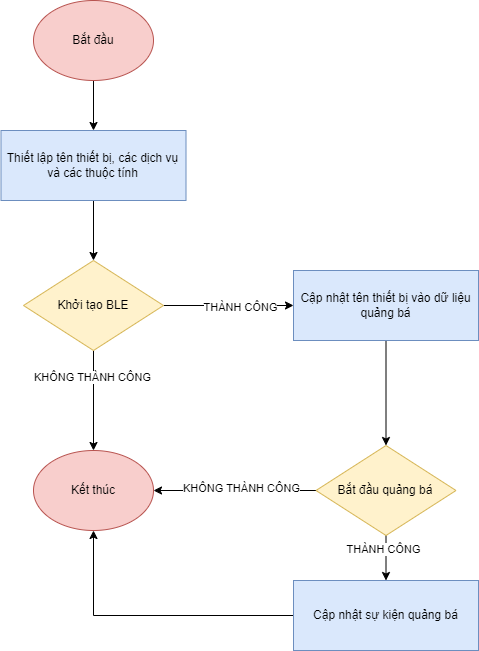

The diagram above was exported from draw.io. Its source (the exported page's mxGraphModel, read from the mxfile embedded in the PNG):
<mxGraphModel dx="934" dy="599" grid="1" gridSize="10" guides="1" tooltips="1" connect="1" arrows="1" fold="1" page="1" pageScale="1" pageWidth="850" pageHeight="1100" math="0" shadow="0">
  <root>
    <mxCell id="0" />
    <mxCell id="1" parent="0" />
    <mxCell id="JEusUGtmRPLOhQylQceq-3" style="edgeStyle=orthogonalEdgeStyle;rounded=0;orthogonalLoop=1;jettySize=auto;html=1;exitX=0.5;exitY=1;exitDx=0;exitDy=0;" edge="1" parent="1" source="JEusUGtmRPLOhQylQceq-1" target="JEusUGtmRPLOhQylQceq-2">
      <mxGeometry relative="1" as="geometry" />
    </mxCell>
    <mxCell id="JEusUGtmRPLOhQylQceq-1" value="Bắt đầu" style="ellipse;whiteSpace=wrap;html=1;fillColor=#f8cecc;strokeColor=#b85450;" vertex="1" parent="1">
      <mxGeometry x="360" y="90" width="120" height="80" as="geometry" />
    </mxCell>
    <mxCell id="JEusUGtmRPLOhQylQceq-5" style="edgeStyle=orthogonalEdgeStyle;rounded=0;orthogonalLoop=1;jettySize=auto;html=1;exitX=0.5;exitY=1;exitDx=0;exitDy=0;entryX=0.5;entryY=0;entryDx=0;entryDy=0;" edge="1" parent="1" source="JEusUGtmRPLOhQylQceq-2" target="JEusUGtmRPLOhQylQceq-4">
      <mxGeometry relative="1" as="geometry" />
    </mxCell>
    <mxCell id="JEusUGtmRPLOhQylQceq-2" value="Thiết lập tên thiết bị, các dịch vụ và các thuộc tính" style="rounded=0;whiteSpace=wrap;html=1;fillColor=#dae8fc;strokeColor=#6c8ebf;" vertex="1" parent="1">
      <mxGeometry x="327.5" y="220" width="185" height="70" as="geometry" />
    </mxCell>
    <mxCell id="JEusUGtmRPLOhQylQceq-7" style="edgeStyle=orthogonalEdgeStyle;rounded=0;orthogonalLoop=1;jettySize=auto;html=1;exitX=0.5;exitY=1;exitDx=0;exitDy=0;entryX=0.5;entryY=0;entryDx=0;entryDy=0;" edge="1" parent="1" source="JEusUGtmRPLOhQylQceq-4" target="JEusUGtmRPLOhQylQceq-6">
      <mxGeometry relative="1" as="geometry" />
    </mxCell>
    <mxCell id="JEusUGtmRPLOhQylQceq-18" value="KHÔNG THÀNH CÔNG" style="edgeLabel;html=1;align=center;verticalAlign=middle;resizable=0;points=[];" vertex="1" connectable="0" parent="JEusUGtmRPLOhQylQceq-7">
      <mxGeometry x="-0.4645" y="-2" relative="1" as="geometry">
        <mxPoint y="-1" as="offset" />
      </mxGeometry>
    </mxCell>
    <mxCell id="JEusUGtmRPLOhQylQceq-12" style="edgeStyle=orthogonalEdgeStyle;rounded=0;orthogonalLoop=1;jettySize=auto;html=1;exitX=1;exitY=0.5;exitDx=0;exitDy=0;entryX=0;entryY=0.5;entryDx=0;entryDy=0;" edge="1" parent="1" source="JEusUGtmRPLOhQylQceq-4" target="JEusUGtmRPLOhQylQceq-9">
      <mxGeometry relative="1" as="geometry" />
    </mxCell>
    <mxCell id="JEusUGtmRPLOhQylQceq-13" value="THÀNH CÔNG" style="edgeLabel;html=1;align=center;verticalAlign=middle;resizable=0;points=[];" vertex="1" connectable="0" parent="JEusUGtmRPLOhQylQceq-12">
      <mxGeometry x="0.1745" y="-1" relative="1" as="geometry">
        <mxPoint as="offset" />
      </mxGeometry>
    </mxCell>
    <mxCell id="JEusUGtmRPLOhQylQceq-4" value="Khởi tạo BLE" style="rhombus;whiteSpace=wrap;html=1;fillColor=#fff2cc;strokeColor=#d6b656;" vertex="1" parent="1">
      <mxGeometry x="350" y="350" width="140" height="90" as="geometry" />
    </mxCell>
    <mxCell id="JEusUGtmRPLOhQylQceq-6" value="Kết thúc" style="ellipse;whiteSpace=wrap;html=1;fillColor=#f8cecc;strokeColor=#b85450;" vertex="1" parent="1">
      <mxGeometry x="360" y="540" width="120" height="80" as="geometry" />
    </mxCell>
    <mxCell id="JEusUGtmRPLOhQylQceq-17" style="edgeStyle=orthogonalEdgeStyle;rounded=0;orthogonalLoop=1;jettySize=auto;html=1;exitX=0.5;exitY=1;exitDx=0;exitDy=0;entryX=0.5;entryY=0;entryDx=0;entryDy=0;" edge="1" parent="1" source="JEusUGtmRPLOhQylQceq-9" target="JEusUGtmRPLOhQylQceq-14">
      <mxGeometry relative="1" as="geometry" />
    </mxCell>
    <mxCell id="JEusUGtmRPLOhQylQceq-9" value="Cập nhật tên thiết bị vào dữ liệu quảng bá" style="rounded=0;whiteSpace=wrap;html=1;fillColor=#dae8fc;strokeColor=#6c8ebf;" vertex="1" parent="1">
      <mxGeometry x="620" y="360" width="185" height="70" as="geometry" />
    </mxCell>
    <mxCell id="JEusUGtmRPLOhQylQceq-20" style="edgeStyle=orthogonalEdgeStyle;rounded=0;orthogonalLoop=1;jettySize=auto;html=1;exitX=0;exitY=0.5;exitDx=0;exitDy=0;entryX=1;entryY=0.5;entryDx=0;entryDy=0;" edge="1" parent="1" source="JEusUGtmRPLOhQylQceq-14" target="JEusUGtmRPLOhQylQceq-6">
      <mxGeometry relative="1" as="geometry" />
    </mxCell>
    <mxCell id="JEusUGtmRPLOhQylQceq-21" value="KHÔNG THÀNH CÔNG" style="edgeLabel;html=1;align=center;verticalAlign=middle;resizable=0;points=[];" vertex="1" connectable="0" parent="JEusUGtmRPLOhQylQceq-20">
      <mxGeometry x="-0.0778" y="-3" relative="1" as="geometry">
        <mxPoint as="offset" />
      </mxGeometry>
    </mxCell>
    <mxCell id="JEusUGtmRPLOhQylQceq-24" style="edgeStyle=orthogonalEdgeStyle;rounded=0;orthogonalLoop=1;jettySize=auto;html=1;exitX=0.5;exitY=1;exitDx=0;exitDy=0;entryX=0.5;entryY=0;entryDx=0;entryDy=0;" edge="1" parent="1" source="JEusUGtmRPLOhQylQceq-14" target="JEusUGtmRPLOhQylQceq-23">
      <mxGeometry relative="1" as="geometry" />
    </mxCell>
    <mxCell id="JEusUGtmRPLOhQylQceq-26" value="THÀNH CÔNG" style="edgeLabel;html=1;align=center;verticalAlign=middle;resizable=0;points=[];" vertex="1" connectable="0" parent="JEusUGtmRPLOhQylQceq-24">
      <mxGeometry x="-0.4109" y="-3" relative="1" as="geometry">
        <mxPoint as="offset" />
      </mxGeometry>
    </mxCell>
    <mxCell id="JEusUGtmRPLOhQylQceq-14" value="Bắt đầu quảng bá" style="rhombus;whiteSpace=wrap;html=1;fillColor=#fff2cc;strokeColor=#d6b656;" vertex="1" parent="1">
      <mxGeometry x="642.5" y="535" width="140" height="90" as="geometry" />
    </mxCell>
    <mxCell id="JEusUGtmRPLOhQylQceq-25" style="edgeStyle=orthogonalEdgeStyle;rounded=0;orthogonalLoop=1;jettySize=auto;html=1;exitX=0;exitY=0.5;exitDx=0;exitDy=0;entryX=0.5;entryY=1;entryDx=0;entryDy=0;" edge="1" parent="1" source="JEusUGtmRPLOhQylQceq-23" target="JEusUGtmRPLOhQylQceq-6">
      <mxGeometry relative="1" as="geometry" />
    </mxCell>
    <mxCell id="JEusUGtmRPLOhQylQceq-23" value="Cập nhật sự kiện quảng bá" style="rounded=0;whiteSpace=wrap;html=1;fillColor=#dae8fc;strokeColor=#6c8ebf;" vertex="1" parent="1">
      <mxGeometry x="620" y="670" width="185" height="70" as="geometry" />
    </mxCell>
  </root>
</mxGraphModel>